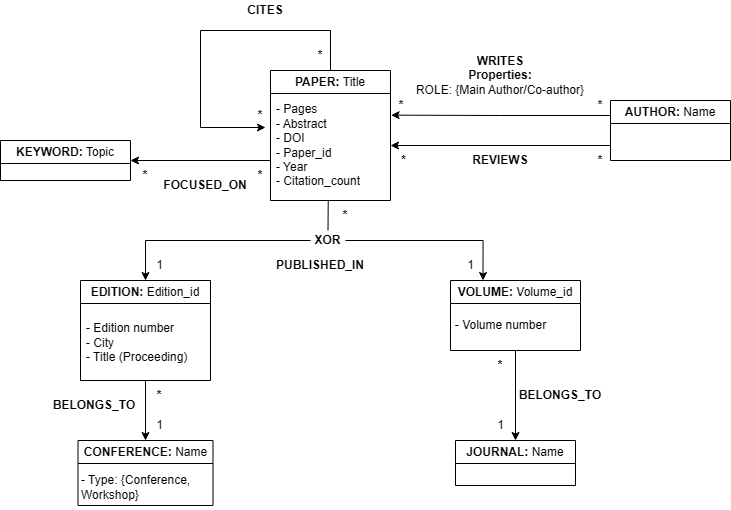

The diagram above was exported from draw.io. Its source (the exported page's mxGraphModel, read from the mxfile embedded in the PNG):
<mxGraphModel dx="1700" dy="1721" grid="1" gridSize="10" guides="1" tooltips="1" connect="1" arrows="1" fold="1" page="1" pageScale="1" pageWidth="827" pageHeight="1169" math="0" shadow="0">
  <root>
    <mxCell id="0" />
    <mxCell id="1" parent="0" />
    <mxCell id="4sTGe8dlY47e1EtgjEwx-22" edge="1" parent="1" source="mDdmr_51ARJvd_7-8Cy2-2" style="edgeStyle=orthogonalEdgeStyle;rounded=0;orthogonalLoop=1;jettySize=auto;html=1;exitX=0;exitY=0.5;exitDx=0;exitDy=0;" target="4sTGe8dlY47e1EtgjEwx-13">
      <mxGeometry relative="1" as="geometry">
        <Array as="points" />
        <mxPoint x="230" y="-900" as="sourcePoint" />
      </mxGeometry>
    </mxCell>
    <mxCell id="4sTGe8dlY47e1EtgjEwx-1" parent="1" style="swimlane;whiteSpace=wrap;html=1;" value="PAPER: &lt;span style=&quot;font-weight: normal;&quot;&gt;Title&lt;/span&gt;" vertex="1">
      <mxGeometry height="130" width="120" x="170" y="-1040" as="geometry" />
    </mxCell>
    <mxCell id="4sTGe8dlY47e1EtgjEwx-8" parent="4sTGe8dlY47e1EtgjEwx-1" style="text;strokeColor=none;fillColor=none;align=left;verticalAlign=middle;spacingLeft=4;spacingRight=4;overflow=hidden;points=[[0,0.5],[1,0.5]];portConstraint=eastwest;rotatable=0;whiteSpace=wrap;html=1;" value="&lt;div&gt;&lt;span style=&quot;background-color: transparent; color: light-dark(rgb(0, 0, 0), rgb(255, 255, 255));&quot;&gt;- Pages&lt;/span&gt;&lt;/div&gt;- Abstract&lt;div&gt;- DOI&lt;/div&gt;&lt;div&gt;- Paper_id&lt;/div&gt;&lt;div&gt;- Year&lt;/div&gt;&lt;div&gt;- Citation_count&lt;/div&gt;" vertex="1">
      <mxGeometry height="110" width="120" y="20" as="geometry" />
    </mxCell>
    <mxCell id="QYP3vfCj3jxkGE9bfi1R-25" parent="4sTGe8dlY47e1EtgjEwx-1" style="text;html=1;whiteSpace=wrap;strokeColor=none;fillColor=none;align=center;verticalAlign=middle;rounded=0;" value="&lt;div&gt;&lt;b&gt;*&lt;/b&gt;&lt;/div&gt;" vertex="1">
      <mxGeometry height="30" width="30" x="35" y="-30" as="geometry" />
    </mxCell>
    <mxCell id="4sTGe8dlY47e1EtgjEwx-2" parent="1" style="swimlane;whiteSpace=wrap;html=1;" value="AUTHOR: &lt;span style=&quot;font-weight: 400;&quot;&gt;Name&lt;/span&gt;" vertex="1">
      <mxGeometry height="60" width="120" x="510" y="-1010" as="geometry" />
    </mxCell>
    <mxCell id="4sTGe8dlY47e1EtgjEwx-3" parent="1" style="swimlane;whiteSpace=wrap;html=1;" value="CONFERENCE: &lt;span style=&quot;font-weight: normal;&quot;&gt;Name&lt;/span&gt;" vertex="1">
      <mxGeometry height="65" width="135" x="-22.5" y="-670" as="geometry" />
    </mxCell>
    <mxCell id="4sTGe8dlY47e1EtgjEwx-6" parent="4sTGe8dlY47e1EtgjEwx-3" style="text;strokeColor=none;fillColor=none;align=left;verticalAlign=middle;spacingLeft=4;spacingRight=4;overflow=hidden;points=[[0,0.5],[1,0.5]];portConstraint=eastwest;rotatable=0;whiteSpace=wrap;html=1;" value="&lt;div&gt;&lt;br&gt;&lt;/div&gt;&lt;div&gt;&lt;span style=&quot;background-color: transparent; color: light-dark(rgb(0, 0, 0), rgb(255, 255, 255));&quot;&gt;- Type: {Conference, Workshop}&lt;/span&gt;&lt;/div&gt;" vertex="1">
      <mxGeometry height="60" width="132.5" x="-2.5" y="10" as="geometry" />
    </mxCell>
    <mxCell id="4sTGe8dlY47e1EtgjEwx-13" parent="1" style="swimlane;whiteSpace=wrap;html=1;" value="EDITION: &lt;span style=&quot;font-weight: normal;&quot;&gt;Edition_id&lt;/span&gt;" vertex="1">
      <mxGeometry height="100" width="130" x="-20" y="-830" as="geometry" />
    </mxCell>
    <mxCell id="Lqg9yaYOIU3eJ8hrDK9r-2" parent="4sTGe8dlY47e1EtgjEwx-13" style="text;html=1;whiteSpace=wrap;strokeColor=none;fillColor=none;align=center;verticalAlign=middle;rounded=0;" value="&lt;div style=&quot;text-align: left;&quot;&gt;&lt;span style=&quot;background-color: transparent; color: light-dark(rgb(0, 0, 0), rgb(255, 255, 255));&quot;&gt;&lt;br&gt;&lt;/span&gt;&lt;/div&gt;&lt;div style=&quot;text-align: left;&quot;&gt;&lt;span style=&quot;background-color: transparent; color: light-dark(rgb(0, 0, 0), rgb(255, 255, 255));&quot;&gt;&amp;nbsp;- Edition&amp;nbsp;&lt;/span&gt;&lt;span style=&quot;background-color: transparent; color: light-dark(rgb(0, 0, 0), rgb(255, 255, 255));&quot;&gt;number&lt;/span&gt;&lt;/div&gt;&lt;div style=&quot;text-align: left;&quot;&gt;&lt;span style=&quot;text-align: center; background-color: transparent; color: light-dark(rgb(0, 0, 0), rgb(255, 255, 255));&quot;&gt;&amp;nbsp;- City&lt;/span&gt;&lt;/div&gt;&lt;div style=&quot;text-align: left;&quot;&gt;&lt;span style=&quot;background-color: transparent; color: light-dark(rgb(0, 0, 0), rgb(255, 255, 255)); text-align: center;&quot;&gt;&amp;nbsp;- Title (Proceeding)&lt;/span&gt;&lt;/div&gt;" vertex="1">
      <mxGeometry height="30" width="110" y="40" as="geometry" />
    </mxCell>
    <mxCell id="4sTGe8dlY47e1EtgjEwx-16" parent="1" style="text;html=1;whiteSpace=wrap;strokeColor=none;fillColor=none;align=center;verticalAlign=middle;rounded=0;" value="&lt;b&gt;CITES&lt;/b&gt;" vertex="1">
      <mxGeometry height="20" width="140" x="95" y="-1110" as="geometry" />
    </mxCell>
    <mxCell id="4sTGe8dlY47e1EtgjEwx-19" parent="1" style="text;html=1;whiteSpace=wrap;strokeColor=none;fillColor=none;align=center;verticalAlign=middle;rounded=0;" value="&lt;b&gt;WRITES&lt;/b&gt;&lt;div&gt;&lt;b&gt;Properties:&lt;br&gt;&lt;/b&gt;&lt;div&gt;&lt;span style=&quot;background-color: transparent; color: light-dark(rgb(0, 0, 0), rgb(255, 255, 255));&quot;&gt;ROLE: {Main Author/Co-author}&lt;/span&gt;&lt;/div&gt;&lt;/div&gt;" vertex="1">
      <mxGeometry height="30" width="190" x="305" y="-1050" as="geometry" />
    </mxCell>
    <mxCell id="4sTGe8dlY47e1EtgjEwx-21" parent="1" style="text;html=1;whiteSpace=wrap;strokeColor=none;fillColor=none;align=center;verticalAlign=middle;rounded=0;" value="&lt;div&gt;&lt;b&gt;REVIEWS&lt;/b&gt;&lt;/div&gt;" vertex="1">
      <mxGeometry height="30" width="150" x="325" y="-965" as="geometry" />
    </mxCell>
    <mxCell id="4sTGe8dlY47e1EtgjEwx-23" parent="1" style="text;html=1;whiteSpace=wrap;strokeColor=none;fillColor=none;align=center;verticalAlign=middle;rounded=0;" value="&lt;div&gt;&lt;b&gt;PUBLISHED_IN&lt;/b&gt;&lt;/div&gt;" vertex="1">
      <mxGeometry height="30" width="150" x="145" y="-860" as="geometry" />
    </mxCell>
    <mxCell id="Lqg9yaYOIU3eJ8hrDK9r-3" parent="1" style="swimlane;whiteSpace=wrap;html=1;" value="VOLUME: &lt;span style=&quot;font-weight: normal;&quot;&gt;Volume_id&lt;/span&gt;" vertex="1">
      <mxGeometry height="70" width="130" x="350" y="-830" as="geometry" />
    </mxCell>
    <mxCell id="Lqg9yaYOIU3eJ8hrDK9r-4" parent="Lqg9yaYOIU3eJ8hrDK9r-3" style="text;html=1;whiteSpace=wrap;strokeColor=none;fillColor=none;align=center;verticalAlign=middle;rounded=0;" value="&lt;div style=&quot;text-align: left;&quot;&gt;&lt;br&gt;&lt;/div&gt;&lt;div style=&quot;text-align: left;&quot;&gt;&lt;span style=&quot;background-color: transparent; color: light-dark(rgb(0, 0, 0), rgb(255, 255, 255));&quot;&gt;- Volume number&lt;/span&gt;&lt;/div&gt;&lt;div style=&quot;text-align: left;&quot;&gt;&lt;br&gt;&lt;/div&gt;" vertex="1">
      <mxGeometry height="30" width="99" x="1" y="30" as="geometry" />
    </mxCell>
    <mxCell id="Lqg9yaYOIU3eJ8hrDK9r-14" parent="1" style="text;html=1;whiteSpace=wrap;strokeColor=none;fillColor=none;align=center;verticalAlign=middle;rounded=0;" value="&lt;div&gt;&lt;b&gt;BELONGS_TO&lt;/b&gt;&lt;/div&gt;" vertex="1">
      <mxGeometry height="30" width="150" x="-81" y="-720" as="geometry" />
    </mxCell>
    <mxCell id="Lqg9yaYOIU3eJ8hrDK9r-16" parent="1" style="swimlane;whiteSpace=wrap;html=1;" value="JOURNAL: &lt;span style=&quot;font-weight: normal;&quot;&gt;Name&lt;/span&gt;" vertex="1">
      <mxGeometry height="45" width="120" x="355" y="-670" as="geometry" />
    </mxCell>
    <mxCell id="Lqg9yaYOIU3eJ8hrDK9r-19" parent="1" style="swimlane;whiteSpace=wrap;html=1;startSize=23;" value="KEYWORD: &lt;span style=&quot;font-weight: normal;&quot;&gt;Topic&lt;/span&gt;" vertex="1">
      <mxGeometry height="40" width="130" x="-100" y="-970" as="geometry" />
    </mxCell>
    <mxCell id="Lqg9yaYOIU3eJ8hrDK9r-20" parent="Lqg9yaYOIU3eJ8hrDK9r-19" style="text;html=1;whiteSpace=wrap;strokeColor=none;fillColor=none;align=center;verticalAlign=middle;rounded=0;" value="&lt;div style=&quot;text-align: left;&quot;&gt;&lt;br&gt;&lt;/div&gt;" vertex="1">
      <mxGeometry height="30" width="99" y="30" as="geometry" />
    </mxCell>
    <mxCell id="Lqg9yaYOIU3eJ8hrDK9r-40" parent="Lqg9yaYOIU3eJ8hrDK9r-19" style="text;html=1;whiteSpace=wrap;strokeColor=none;fillColor=none;align=left;verticalAlign=middle;rounded=0;" value="&lt;div style=&quot;&quot;&gt;&lt;br&gt;&lt;/div&gt;" vertex="1">
      <mxGeometry height="30" width="110" y="30" as="geometry" />
    </mxCell>
    <mxCell id="Lqg9yaYOIU3eJ8hrDK9r-22" parent="1" style="text;html=1;whiteSpace=wrap;strokeColor=none;fillColor=none;align=center;verticalAlign=middle;rounded=0;" value="&lt;div&gt;&lt;b&gt;BELONGS_TO&lt;/b&gt;&lt;/div&gt;" vertex="1">
      <mxGeometry height="30" width="150" x="385" y="-730" as="geometry" />
    </mxCell>
    <mxCell id="Lqg9yaYOIU3eJ8hrDK9r-38" edge="1" parent="1" source="4sTGe8dlY47e1EtgjEwx-8" style="edgeStyle=orthogonalEdgeStyle;rounded=0;orthogonalLoop=1;jettySize=auto;html=1;exitX=0;exitY=0.689;exitDx=0;exitDy=0;exitPerimeter=0;">
      <mxGeometry relative="1" as="geometry">
        <Array as="points">
          <mxPoint x="170" y="-950" />
        </Array>
        <mxPoint x="166" y="-956" as="sourcePoint" />
        <mxPoint x="30" y="-950" as="targetPoint" />
      </mxGeometry>
    </mxCell>
    <mxCell id="Lqg9yaYOIU3eJ8hrDK9r-39" parent="1" style="text;html=1;whiteSpace=wrap;strokeColor=none;fillColor=none;align=center;verticalAlign=middle;rounded=0;" value="&lt;div&gt;&lt;b&gt;FOCUSED_ON&lt;/b&gt;&lt;/div&gt;" vertex="1">
      <mxGeometry height="30" width="150" x="30" y="-940" as="geometry" />
    </mxCell>
    <mxCell id="QYP3vfCj3jxkGE9bfi1R-2" parent="1" style="text;html=1;whiteSpace=wrap;strokeColor=none;fillColor=none;align=center;verticalAlign=middle;rounded=0;" value="&lt;div&gt;1&lt;/div&gt;" vertex="1">
      <mxGeometry height="30" width="131" x="-6.5" y="-860" as="geometry" />
    </mxCell>
    <mxCell id="QYP3vfCj3jxkGE9bfi1R-3" parent="1" style="text;html=1;whiteSpace=wrap;strokeColor=none;fillColor=none;align=center;verticalAlign=middle;rounded=0;" value="&lt;div&gt;&lt;b&gt;*&lt;/b&gt;&lt;/div&gt;" vertex="1">
      <mxGeometry height="30" width="30" x="230" y="-910" as="geometry" />
    </mxCell>
    <mxCell id="QYP3vfCj3jxkGE9bfi1R-4" parent="1" style="text;html=1;whiteSpace=wrap;strokeColor=none;fillColor=none;align=center;verticalAlign=middle;rounded=0;" value="&lt;div&gt;1&lt;/div&gt;" vertex="1">
      <mxGeometry height="30" width="41" x="350" y="-860" as="geometry" />
    </mxCell>
    <mxCell id="QYP3vfCj3jxkGE9bfi1R-10" parent="1" style="text;html=1;whiteSpace=wrap;strokeColor=none;fillColor=none;align=center;verticalAlign=middle;rounded=0;" value="&lt;div&gt;1&lt;/div&gt;" vertex="1">
      <mxGeometry height="30" width="41" x="379.5" y="-700" as="geometry" />
    </mxCell>
    <mxCell id="QYP3vfCj3jxkGE9bfi1R-12" parent="1" style="text;html=1;whiteSpace=wrap;strokeColor=none;fillColor=none;align=center;verticalAlign=middle;rounded=0;" value="&lt;div&gt;&lt;b&gt;*&lt;/b&gt;&lt;/div&gt;" vertex="1">
      <mxGeometry height="30" width="20" x="49" y="-730" as="geometry" />
    </mxCell>
    <mxCell id="QYP3vfCj3jxkGE9bfi1R-13" parent="1" style="text;html=1;whiteSpace=wrap;strokeColor=none;fillColor=none;align=center;verticalAlign=middle;rounded=0;" value="&lt;div&gt;&lt;b&gt;*&lt;/b&gt;&lt;/div&gt;" vertex="1">
      <mxGeometry height="30" width="30" x="385" y="-760" as="geometry" />
    </mxCell>
    <mxCell id="QYP3vfCj3jxkGE9bfi1R-18" parent="1" style="text;html=1;whiteSpace=wrap;strokeColor=none;fillColor=none;align=center;verticalAlign=middle;rounded=0;" value="&lt;div&gt;&lt;b&gt;*&lt;/b&gt;&lt;/div&gt;" vertex="1">
      <mxGeometry height="30" width="30" x="485" y="-965" as="geometry" />
    </mxCell>
    <mxCell id="QYP3vfCj3jxkGE9bfi1R-20" parent="1" style="text;html=1;whiteSpace=wrap;strokeColor=none;fillColor=none;align=center;verticalAlign=middle;rounded=0;" value="&lt;div&gt;&lt;b&gt;*&lt;/b&gt;&lt;/div&gt;" vertex="1">
      <mxGeometry height="30" width="24.5" x="291" y="-965" as="geometry" />
    </mxCell>
    <mxCell id="QYP3vfCj3jxkGE9bfi1R-21" parent="1" style="text;html=1;whiteSpace=wrap;strokeColor=none;fillColor=none;align=center;verticalAlign=middle;rounded=0;" value="&lt;div&gt;&lt;b&gt;*&lt;/b&gt;&lt;/div&gt;" vertex="1">
      <mxGeometry height="30" width="20" x="490" y="-1020" as="geometry" />
    </mxCell>
    <mxCell id="QYP3vfCj3jxkGE9bfi1R-23" parent="1" style="text;html=1;whiteSpace=wrap;strokeColor=none;fillColor=none;align=center;verticalAlign=middle;rounded=0;" value="&lt;div&gt;&lt;b&gt;*&lt;/b&gt;&lt;/div&gt;" vertex="1">
      <mxGeometry height="30" width="30" x="145" y="-950" as="geometry" />
    </mxCell>
    <mxCell id="QYP3vfCj3jxkGE9bfi1R-24" parent="1" style="text;html=1;whiteSpace=wrap;strokeColor=none;fillColor=none;align=center;verticalAlign=middle;rounded=0;" value="&lt;div&gt;&lt;b&gt;*&lt;/b&gt;&lt;/div&gt;" vertex="1">
      <mxGeometry height="30" width="30" x="30" y="-950" as="geometry" />
    </mxCell>
    <mxCell id="QYP3vfCj3jxkGE9bfi1R-26" parent="1" style="text;html=1;whiteSpace=wrap;strokeColor=none;fillColor=none;align=center;verticalAlign=middle;rounded=0;" value="&lt;div&gt;&lt;b&gt;*&lt;/b&gt;&lt;/div&gt;" vertex="1">
      <mxGeometry height="30" width="30" x="145" y="-1010" as="geometry" />
    </mxCell>
    <mxCell id="mDdmr_51ARJvd_7-8Cy2-6" edge="1" parent="1" source="mDdmr_51ARJvd_7-8Cy2-2" style="edgeStyle=orthogonalEdgeStyle;rounded=0;orthogonalLoop=1;jettySize=auto;html=1;entryX=0.25;entryY=0;entryDx=0;entryDy=0;exitX=1;exitY=0.5;exitDx=0;exitDy=0;" target="Lqg9yaYOIU3eJ8hrDK9r-3">
      <mxGeometry relative="1" as="geometry">
        <mxPoint x="290" y="-870" as="sourcePoint" />
        <mxPoint x="295" y="-795" as="targetPoint" />
      </mxGeometry>
    </mxCell>
    <mxCell id="mDdmr_51ARJvd_7-8Cy2-7" edge="1" parent="1" source="Lqg9yaYOIU3eJ8hrDK9r-3" style="edgeStyle=orthogonalEdgeStyle;rounded=0;orthogonalLoop=1;jettySize=auto;html=1;entryX=0.5;entryY=0;entryDx=0;entryDy=0;exitX=0.5;exitY=1;exitDx=0;exitDy=0;" target="Lqg9yaYOIU3eJ8hrDK9r-16">
      <mxGeometry relative="1" as="geometry">
        <mxPoint x="320" y="-662.5" as="sourcePoint" />
        <mxPoint x="375" y="-577.5" as="targetPoint" />
      </mxGeometry>
    </mxCell>
    <mxCell id="4sTGe8dlY47e1EtgjEwx-15" edge="1" parent="1" source="4sTGe8dlY47e1EtgjEwx-1" style="edgeStyle=orthogonalEdgeStyle;rounded=0;orthogonalLoop=1;jettySize=auto;html=1;exitX=0.5;exitY=0;exitDx=0;exitDy=0;">
      <mxGeometry relative="1" as="geometry">
        <Array as="points">
          <mxPoint x="230" y="-1080" />
          <mxPoint x="100" y="-1080" />
          <mxPoint x="100" y="-983" />
          <mxPoint x="165" y="-983" />
        </Array>
        <mxPoint x="165" y="-983" as="targetPoint" />
      </mxGeometry>
    </mxCell>
    <mxCell id="blvLNBkcj_fXAcz4czH2-3" edge="1" parent="1" source="4sTGe8dlY47e1EtgjEwx-2" style="edgeStyle=orthogonalEdgeStyle;rounded=0;orthogonalLoop=1;jettySize=auto;html=1;entryX=1;entryY=0.5;entryDx=0;entryDy=0;exitX=0;exitY=0.75;exitDx=0;exitDy=0;" target="4sTGe8dlY47e1EtgjEwx-8">
      <mxGeometry relative="1" as="geometry">
        <mxPoint x="470" y="-941.1800000000001" as="sourcePoint" />
        <mxPoint x="290" y="-941.1800000000001" as="targetPoint" />
      </mxGeometry>
    </mxCell>
    <mxCell id="cUrtp1T54SPxUhZB81lA-2" edge="1" parent="1" source="4sTGe8dlY47e1EtgjEwx-19" style="edgeStyle=orthogonalEdgeStyle;rounded=0;orthogonalLoop=1;jettySize=auto;html=1;exitX=0.5;exitY=1;exitDx=0;exitDy=0;" target="4sTGe8dlY47e1EtgjEwx-19">
      <mxGeometry relative="1" as="geometry" />
    </mxCell>
    <mxCell id="mDdmr_51ARJvd_7-8Cy2-2" parent="1" style="text;html=1;whiteSpace=wrap;align=center;verticalAlign=middle;rounded=0;" value="&lt;b&gt;XOR&lt;/b&gt;" vertex="1">
      <mxGeometry height="20" width="35" x="210" y="-880" as="geometry" />
    </mxCell>
    <mxCell id="oDoRiveMCYG3kAhkdyog-3" edge="1" parent="1" source="mDdmr_51ARJvd_7-8Cy2-2" style="endArrow=none;html=1;rounded=0;entryX=0.481;entryY=1.005;entryDx=0;entryDy=0;entryPerimeter=0;exitX=0.5;exitY=0;exitDx=0;exitDy=0;" target="4sTGe8dlY47e1EtgjEwx-8" value="">
      <mxGeometry height="50" relative="1" width="50" as="geometry">
        <mxPoint x="20" y="-800" as="sourcePoint" />
        <mxPoint x="70" y="-850" as="targetPoint" />
      </mxGeometry>
    </mxCell>
    <mxCell id="oDoRiveMCYG3kAhkdyog-4" edge="1" parent="1" source="4sTGe8dlY47e1EtgjEwx-13" style="edgeStyle=orthogonalEdgeStyle;rounded=0;orthogonalLoop=1;jettySize=auto;html=1;entryX=0.5;entryY=0;entryDx=0;entryDy=0;exitX=0.5;exitY=1;exitDx=0;exitDy=0;" target="4sTGe8dlY47e1EtgjEwx-3" value="">
      <mxGeometry relative="1" as="geometry">
        <mxPoint x="145" y="-680" as="sourcePoint" />
        <mxPoint x="145" y="-605" as="targetPoint" />
      </mxGeometry>
    </mxCell>
    <mxCell id="QYP3vfCj3jxkGE9bfi1R-9" parent="1" style="text;html=1;whiteSpace=wrap;strokeColor=none;fillColor=none;align=center;verticalAlign=middle;rounded=0;" value="&lt;div&gt;1&lt;/div&gt;" vertex="1">
      <mxGeometry height="30" width="41" x="38.5" y="-700" as="geometry" />
    </mxCell>
    <mxCell id="oDoRiveMCYG3kAhkdyog-7" edge="1" parent="1" source="4sTGe8dlY47e1EtgjEwx-2" style="edgeStyle=orthogonalEdgeStyle;rounded=0;orthogonalLoop=1;jettySize=auto;html=1;exitX=0;exitY=0.25;exitDx=0;exitDy=0;entryX=1.005;entryY=0.224;entryDx=0;entryDy=0;entryPerimeter=0;" target="4sTGe8dlY47e1EtgjEwx-8" value="">
      <mxGeometry relative="1" as="geometry">
        <mxPoint x="510" y="-995" as="sourcePoint" />
        <mxPoint x="320" y="-1010" as="targetPoint" />
      </mxGeometry>
    </mxCell>
    <mxCell id="QYP3vfCj3jxkGE9bfi1R-22" parent="1" style="text;html=1;whiteSpace=wrap;strokeColor=none;fillColor=none;align=center;verticalAlign=middle;rounded=0;" value="&lt;div&gt;&lt;b&gt;*&lt;/b&gt;&lt;/div&gt;" vertex="1">
      <mxGeometry height="30" width="30" x="285.5" y="-1020" as="geometry" />
    </mxCell>
  </root>
</mxGraphModel>